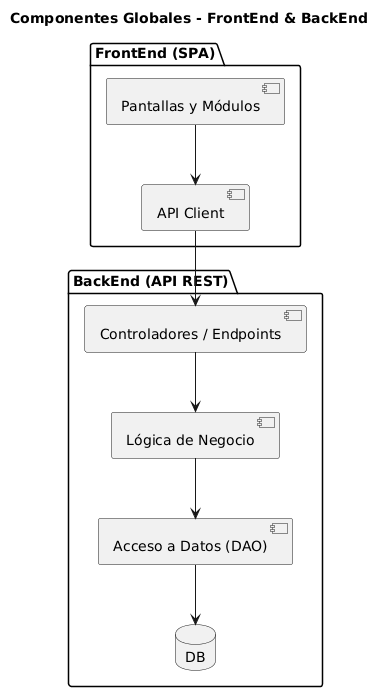

The diagram above was rendered by PlantUML. Its source (embedded in the PNG):
@startuml
title Componentes Globales - FrontEnd & BackEnd

package "FrontEnd (SPA)" {
  component "Pantallas y Módulos" as FE_Modulos
  component "API Client" as FE_API
}

package "BackEnd (API REST)" {
  component "Controladores / Endpoints" as BE_API
  component "Lógica de Negocio" as BE_Service
  component "Acceso a Datos (DAO)" as BE_DAO
  database "DB" as DB
}

FE_Modulos --> FE_API
FE_API --> BE_API
BE_API --> BE_Service
BE_Service --> BE_DAO
BE_DAO --> DB
@enduml